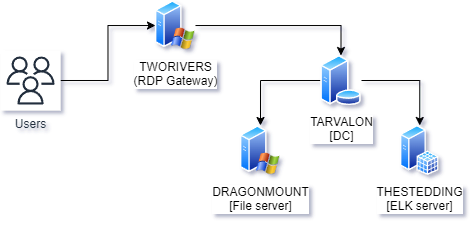

The diagram above was exported from draw.io. Its source (the exported page's mxGraphModel, read from the mxfile embedded in the PNG):
<mxGraphModel dx="1563" dy="594" grid="1" gridSize="10" guides="1" tooltips="1" connect="1" arrows="1" fold="1" page="1" pageScale="1" pageWidth="850" pageHeight="1100" math="0" shadow="0">
  <root>
    <mxCell id="0" />
    <mxCell id="1" parent="0" />
    <mxCell id="AK8RlBX-qOymGB9pPZI--10" value="" style="edgeStyle=orthogonalEdgeStyle;rounded=0;orthogonalLoop=1;jettySize=auto;html=1;" edge="1" parent="1" source="AK8RlBX-qOymGB9pPZI--2" target="AK8RlBX-qOymGB9pPZI--4">
      <mxGeometry relative="1" as="geometry" />
    </mxCell>
    <mxCell id="AK8RlBX-qOymGB9pPZI--11" value="" style="edgeStyle=orthogonalEdgeStyle;rounded=0;orthogonalLoop=1;jettySize=auto;html=1;" edge="1" parent="1" source="AK8RlBX-qOymGB9pPZI--2" target="AK8RlBX-qOymGB9pPZI--6">
      <mxGeometry relative="1" as="geometry" />
    </mxCell>
    <mxCell id="AK8RlBX-qOymGB9pPZI--2" value="TARVALON&lt;br&gt;[DC]" style="image;aspect=fixed;perimeter=ellipsePerimeter;html=1;align=center;shadow=0;dashed=0;spacingTop=3;image=img/lib/active_directory/database_server.svg;" vertex="1" parent="1">
      <mxGeometry x="550" y="175" width="41" height="50" as="geometry" />
    </mxCell>
    <mxCell id="AK8RlBX-qOymGB9pPZI--9" value="" style="edgeStyle=orthogonalEdgeStyle;rounded=0;orthogonalLoop=1;jettySize=auto;html=1;" edge="1" parent="1" source="AK8RlBX-qOymGB9pPZI--3" target="AK8RlBX-qOymGB9pPZI--2">
      <mxGeometry relative="1" as="geometry" />
    </mxCell>
    <mxCell id="AK8RlBX-qOymGB9pPZI--3" value="TWORIVERS&lt;br&gt;(RDP Gateway)" style="image;aspect=fixed;perimeter=ellipsePerimeter;html=1;align=center;shadow=0;dashed=0;spacingTop=3;image=img/lib/active_directory/windows_server_2.svg;" vertex="1" parent="1">
      <mxGeometry x="385" y="120" width="40" height="50" as="geometry" />
    </mxCell>
    <mxCell id="AK8RlBX-qOymGB9pPZI--4" value="DRAGONMOUNT&lt;br&gt;[File server]" style="image;aspect=fixed;perimeter=ellipsePerimeter;html=1;align=center;shadow=0;dashed=0;spacingTop=3;image=img/lib/active_directory/windows_server_2.svg;" vertex="1" parent="1">
      <mxGeometry x="470" y="245" width="40" height="50" as="geometry" />
    </mxCell>
    <mxCell id="AK8RlBX-qOymGB9pPZI--6" value="THESTEDDING&lt;br&gt;[ELK server]" style="image;aspect=fixed;perimeter=ellipsePerimeter;html=1;align=center;shadow=0;dashed=0;spacingTop=3;image=img/lib/active_directory/sql_server.svg;" vertex="1" parent="1">
      <mxGeometry x="630" y="245" width="38.5" height="50" as="geometry" />
    </mxCell>
    <mxCell id="AK8RlBX-qOymGB9pPZI--8" value="" style="edgeStyle=orthogonalEdgeStyle;rounded=0;orthogonalLoop=1;jettySize=auto;html=1;" edge="1" parent="1" source="AK8RlBX-qOymGB9pPZI--7" target="AK8RlBX-qOymGB9pPZI--3">
      <mxGeometry relative="1" as="geometry" />
    </mxCell>
    <mxCell id="AK8RlBX-qOymGB9pPZI--7" value="Users" style="sketch=0;outlineConnect=0;fontColor=#232F3E;gradientColor=none;strokeColor=#232F3E;fillColor=#ffffff;dashed=0;verticalLabelPosition=bottom;verticalAlign=top;align=center;html=1;fontSize=12;fontStyle=0;aspect=fixed;shape=mxgraph.aws4.resourceIcon;resIcon=mxgraph.aws4.users;" vertex="1" parent="1">
      <mxGeometry x="230" y="170" width="60" height="60" as="geometry" />
    </mxCell>
  </root>
</mxGraphModel>